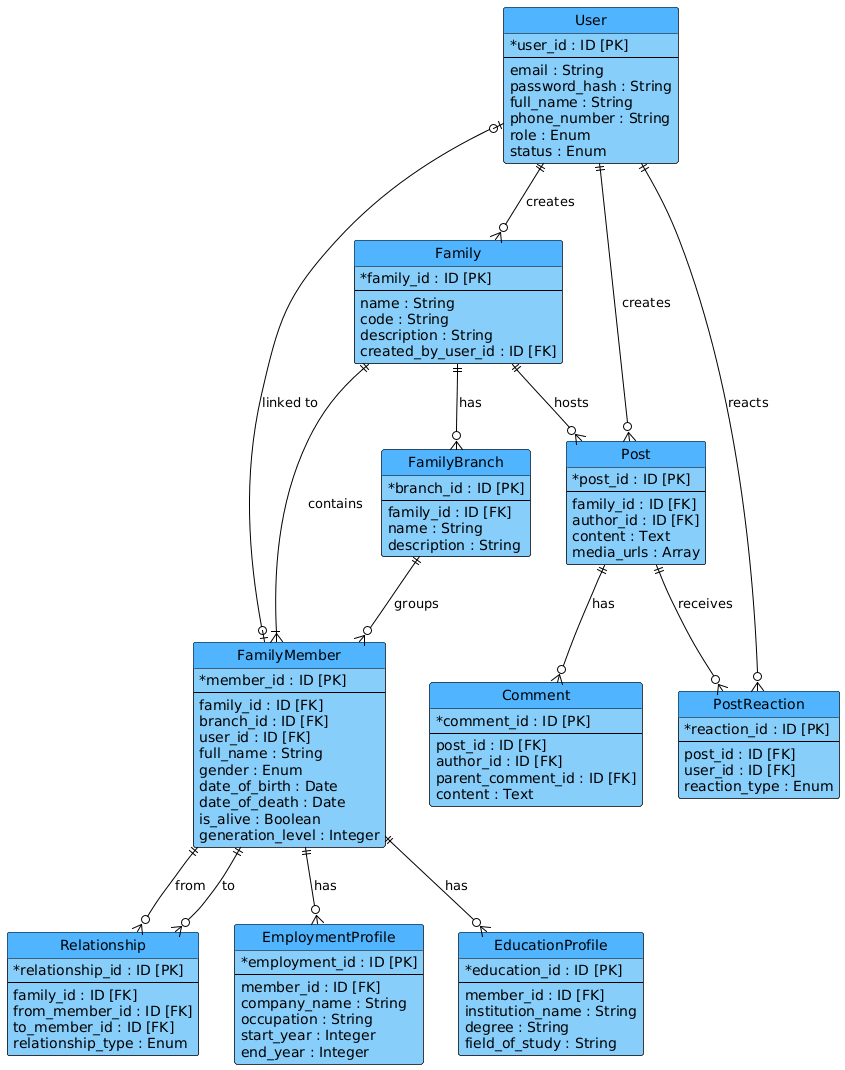

The diagram above was rendered by PlantUML. Its source (embedded in the PNG):
@startuml
hide circle
skinparam classAttributeIconSize 0
skinparam shadowing false

' Cấu hình màu sắc xanh da trời theo mẫu
skinparam class {
    BackgroundColor #87CEFA
    HeaderBackgroundColor #50B4FF
    BorderColor #000000
    FontColor #000000
}

skinparam arrow {
    Color #000000
    FontColor #000000
}

entity "User" {
  * user_id : ID [PK]
  --
  email : String
  password_hash : String
  full_name : String
  phone_number : String
  role : Enum
  status : Enum
}

entity "Family" {
  * family_id : ID [PK]
  --
  name : String
  code : String
  description : String
  created_by_user_id : ID [FK]
}

entity "FamilyBranch" {
  * branch_id : ID [PK]
  --
  family_id : ID [FK]
  name : String
  description : String
}

entity "FamilyMember" {
  * member_id : ID [PK]
  --
  family_id : ID [FK]
  branch_id : ID [FK]
  user_id : ID [FK]
  full_name : String
  gender : Enum
  date_of_birth : Date
  date_of_death : Date
  is_alive : Boolean
  generation_level : Integer
}

entity "Relationship" {
  * relationship_id : ID [PK]
  --
  family_id : ID [FK]
  from_member_id : ID [FK]
  to_member_id : ID [FK]
  relationship_type : Enum
}

entity "EmploymentProfile" {
  * employment_id : ID [PK]
  --
  member_id : ID [FK]
  company_name : String
  occupation : String
  start_year : Integer
  end_year : Integer
}

entity "EducationProfile" {
  * education_id : ID [PK]
  --
  member_id : ID [FK]
  institution_name : String
  degree : String
  field_of_study : String
}

entity "Post" {
  * post_id : ID [PK]
  --
  family_id : ID [FK]
  author_id : ID [FK]
  content : Text
  media_urls : Array
}

entity "Comment" {
  * comment_id : ID [PK]
  --
  post_id : ID [FK]
  author_id : ID [FK]
  parent_comment_id : ID [FK]
  content : Text
}

entity "PostReaction" {
  * reaction_id : ID [PK]
  --
  post_id : ID [FK]
  user_id : ID [FK]
  reaction_type : Enum
}

User ||--o{ Family : "creates"
Family ||--o{ FamilyBranch : "has"
Family ||--|{ FamilyMember : "contains"
FamilyBranch ||--o{ FamilyMember : "groups"
User |o--o| FamilyMember : "linked to"
FamilyMember ||--o{ Relationship : "from"
FamilyMember ||--o{ Relationship : "to"
FamilyMember ||--o{ EmploymentProfile : "has"
FamilyMember ||--o{ EducationProfile : "has"
Family ||--o{ Post : "hosts"
User ||--o{ Post : "creates"
Post ||--o{ Comment : "has"
Post ||--o{ PostReaction : "receives"
User ||--o{ PostReaction : "reacts"
@enduml